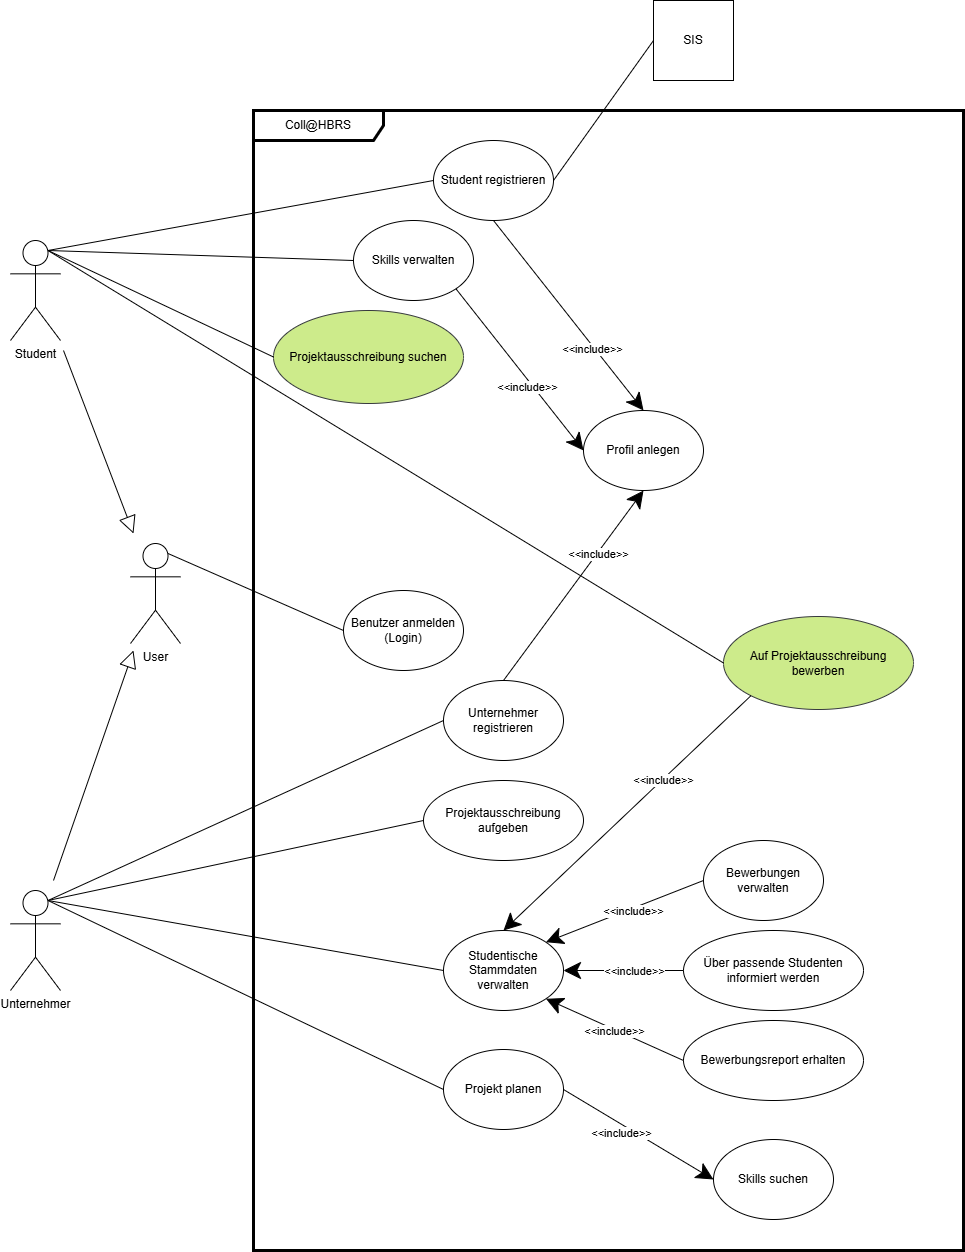

The diagram above was exported from draw.io. Its source (the exported page's mxGraphModel, read from the mxfile embedded in the PNG):
<mxGraphModel dx="2066" dy="3459" grid="1" gridSize="10" guides="1" tooltips="1" connect="1" arrows="1" fold="1" page="1" pageScale="1" pageWidth="827" pageHeight="1169" math="0" shadow="0">
  <root>
    <mxCell id="0" />
    <mxCell id="1" parent="0" />
    <mxCell id="3VADzgegNXtaLok6XE7a-2" value="Student" style="shape=umlActor;verticalLabelPosition=bottom;verticalAlign=top;html=1;" parent="1" vertex="1">
      <mxGeometry x="57" y="-960" width="50" height="100" as="geometry" />
    </mxCell>
    <mxCell id="3VADzgegNXtaLok6XE7a-3" value="Coll@HBRS" style="shape=umlFrame;whiteSpace=wrap;html=1;pointerEvents=0;width=130;height=30;strokeWidth=3;" parent="1" vertex="1">
      <mxGeometry x="300" y="-1090" width="710" height="1140" as="geometry" />
    </mxCell>
    <mxCell id="3VADzgegNXtaLok6XE7a-4" value="Unternehmer" style="shape=umlActor;verticalLabelPosition=bottom;verticalAlign=top;html=1;" parent="1" vertex="1">
      <mxGeometry x="57" y="-310" width="50" height="100" as="geometry" />
    </mxCell>
    <mxCell id="3VADzgegNXtaLok6XE7a-14" value="&lt;div&gt;SIS&lt;/div&gt;" style="whiteSpace=wrap;html=1;aspect=fixed;" parent="1" vertex="1">
      <mxGeometry x="700" y="-1200" width="80" height="80" as="geometry" />
    </mxCell>
    <mxCell id="3VADzgegNXtaLok6XE7a-19" value="User" style="shape=umlActor;verticalLabelPosition=bottom;verticalAlign=top;html=1;" parent="1" vertex="1">
      <mxGeometry x="177" y="-657" width="50" height="100" as="geometry" />
    </mxCell>
    <mxCell id="h5WbwEivzvuJbHvoYIFW-6" value="" style="endArrow=block;html=1;rounded=0;endFill=0;endSize=15;" parent="1" edge="1">
      <mxGeometry width="50" height="50" relative="1" as="geometry">
        <mxPoint x="100" y="-320" as="sourcePoint" />
        <mxPoint x="180" y="-550" as="targetPoint" />
      </mxGeometry>
    </mxCell>
    <mxCell id="h5WbwEivzvuJbHvoYIFW-7" value="" style="endArrow=block;html=1;rounded=0;endFill=0;endSize=15;" parent="1" edge="1">
      <mxGeometry width="50" height="50" relative="1" as="geometry">
        <mxPoint x="110" y="-850" as="sourcePoint" />
        <mxPoint x="180" y="-667" as="targetPoint" />
      </mxGeometry>
    </mxCell>
    <mxCell id="h5WbwEivzvuJbHvoYIFW-8" value="Student registrieren" style="ellipse;whiteSpace=wrap;html=1;" parent="1" vertex="1">
      <mxGeometry x="480" y="-1060" width="120" height="80" as="geometry" />
    </mxCell>
    <mxCell id="h5WbwEivzvuJbHvoYIFW-16" value="Benutzer anmelden (Login)" style="ellipse;whiteSpace=wrap;html=1;" parent="1" vertex="1">
      <mxGeometry x="390" y="-610" width="120" height="80" as="geometry" />
    </mxCell>
    <mxCell id="h5WbwEivzvuJbHvoYIFW-19" value="Skills verwalten" style="ellipse;whiteSpace=wrap;html=1;" parent="1" vertex="1">
      <mxGeometry x="400" y="-980" width="120" height="80" as="geometry" />
    </mxCell>
    <mxCell id="h5WbwEivzvuJbHvoYIFW-21" value="Profil anlegen" style="ellipse;whiteSpace=wrap;html=1;" parent="1" vertex="1">
      <mxGeometry x="630" y="-790" width="120" height="80" as="geometry" />
    </mxCell>
    <mxCell id="h5WbwEivzvuJbHvoYIFW-24" value="Unternehmer registrieren" style="ellipse;whiteSpace=wrap;html=1;" parent="1" vertex="1">
      <mxGeometry x="490" y="-520" width="120" height="80" as="geometry" />
    </mxCell>
    <mxCell id="h5WbwEivzvuJbHvoYIFW-30" value="" style="endArrow=none;html=1;rounded=0;exitX=0.75;exitY=0.1;exitDx=0;exitDy=0;exitPerimeter=0;entryX=0;entryY=0.5;entryDx=0;entryDy=0;" parent="1" source="3VADzgegNXtaLok6XE7a-2" target="h5WbwEivzvuJbHvoYIFW-8" edge="1">
      <mxGeometry width="50" height="50" relative="1" as="geometry">
        <mxPoint x="130" y="-930" as="sourcePoint" />
        <mxPoint x="180" y="-980" as="targetPoint" />
      </mxGeometry>
    </mxCell>
    <mxCell id="h5WbwEivzvuJbHvoYIFW-32" value="" style="endArrow=none;html=1;rounded=0;exitX=0.75;exitY=0.1;exitDx=0;exitDy=0;exitPerimeter=0;entryX=0;entryY=0.5;entryDx=0;entryDy=0;" parent="1" source="3VADzgegNXtaLok6XE7a-2" target="h5WbwEivzvuJbHvoYIFW-19" edge="1">
      <mxGeometry width="50" height="50" relative="1" as="geometry">
        <mxPoint x="380" y="-820" as="sourcePoint" />
        <mxPoint x="430" y="-870" as="targetPoint" />
      </mxGeometry>
    </mxCell>
    <mxCell id="h5WbwEivzvuJbHvoYIFW-33" value="" style="endArrow=classic;html=1;rounded=0;exitX=0.5;exitY=1;exitDx=0;exitDy=0;entryX=0.5;entryY=0;entryDx=0;entryDy=0;endSize=15;" parent="1" source="h5WbwEivzvuJbHvoYIFW-8" target="h5WbwEivzvuJbHvoYIFW-21" edge="1">
      <mxGeometry width="50" height="50" relative="1" as="geometry">
        <mxPoint x="520" y="-900" as="sourcePoint" />
        <mxPoint x="570" y="-950" as="targetPoint" />
      </mxGeometry>
    </mxCell>
    <mxCell id="h5WbwEivzvuJbHvoYIFW-34" value="&amp;lt;&amp;lt;include&amp;gt;&amp;gt;" style="edgeLabel;html=1;align=center;verticalAlign=middle;resizable=0;points=[];" parent="h5WbwEivzvuJbHvoYIFW-33" vertex="1" connectable="0">
      <mxGeometry x="0.3414" y="-2" relative="1" as="geometry">
        <mxPoint as="offset" />
      </mxGeometry>
    </mxCell>
    <mxCell id="h5WbwEivzvuJbHvoYIFW-35" value="" style="endArrow=none;html=1;rounded=0;exitX=1;exitY=0.5;exitDx=0;exitDy=0;entryX=0;entryY=0.5;entryDx=0;entryDy=0;" parent="1" source="h5WbwEivzvuJbHvoYIFW-8" target="3VADzgegNXtaLok6XE7a-14" edge="1">
      <mxGeometry width="50" height="50" relative="1" as="geometry">
        <mxPoint x="610" y="-970" as="sourcePoint" />
        <mxPoint x="660" y="-1020" as="targetPoint" />
      </mxGeometry>
    </mxCell>
    <mxCell id="h5WbwEivzvuJbHvoYIFW-36" value="" style="endArrow=classic;html=1;rounded=0;exitX=0.5;exitY=0;exitDx=0;exitDy=0;entryX=0.5;entryY=1;entryDx=0;entryDy=0;endSize=15;" parent="1" source="h5WbwEivzvuJbHvoYIFW-24" target="h5WbwEivzvuJbHvoYIFW-21" edge="1">
      <mxGeometry width="50" height="50" relative="1" as="geometry">
        <mxPoint x="500" y="-620" as="sourcePoint" />
        <mxPoint x="550" y="-670" as="targetPoint" />
      </mxGeometry>
    </mxCell>
    <mxCell id="h5WbwEivzvuJbHvoYIFW-37" value="&amp;lt;&amp;lt;include&amp;gt;&amp;gt;" style="edgeLabel;html=1;align=center;verticalAlign=middle;resizable=0;points=[];" parent="h5WbwEivzvuJbHvoYIFW-36" vertex="1" connectable="0">
      <mxGeometry x="0.3422" y="-1" relative="1" as="geometry">
        <mxPoint as="offset" />
      </mxGeometry>
    </mxCell>
    <mxCell id="h5WbwEivzvuJbHvoYIFW-39" value="" style="endArrow=none;html=1;rounded=0;exitX=0.75;exitY=0.1;exitDx=0;exitDy=0;exitPerimeter=0;entryX=0;entryY=0.5;entryDx=0;entryDy=0;" parent="1" source="3VADzgegNXtaLok6XE7a-19" target="h5WbwEivzvuJbHvoYIFW-16" edge="1">
      <mxGeometry width="50" height="50" relative="1" as="geometry">
        <mxPoint x="380" y="-620" as="sourcePoint" />
        <mxPoint x="430" y="-670" as="targetPoint" />
      </mxGeometry>
    </mxCell>
    <mxCell id="h5WbwEivzvuJbHvoYIFW-40" value="" style="endArrow=none;html=1;rounded=0;exitX=0.75;exitY=0.1;exitDx=0;exitDy=0;exitPerimeter=0;entryX=0;entryY=0.5;entryDx=0;entryDy=0;" parent="1" source="3VADzgegNXtaLok6XE7a-4" target="h5WbwEivzvuJbHvoYIFW-24" edge="1">
      <mxGeometry width="50" height="50" relative="1" as="geometry">
        <mxPoint x="210" y="-430" as="sourcePoint" />
        <mxPoint x="260" y="-480" as="targetPoint" />
      </mxGeometry>
    </mxCell>
    <mxCell id="h5WbwEivzvuJbHvoYIFW-41" value="Projektausschreibung aufgeben" style="ellipse;whiteSpace=wrap;html=1;" parent="1" vertex="1">
      <mxGeometry x="470" y="-420" width="160" height="80" as="geometry" />
    </mxCell>
    <mxCell id="h5WbwEivzvuJbHvoYIFW-42" value="" style="endArrow=none;html=1;rounded=0;exitX=0.75;exitY=0.1;exitDx=0;exitDy=0;exitPerimeter=0;entryX=0;entryY=0.5;entryDx=0;entryDy=0;" parent="1" source="3VADzgegNXtaLok6XE7a-4" target="h5WbwEivzvuJbHvoYIFW-41" edge="1">
      <mxGeometry width="50" height="50" relative="1" as="geometry">
        <mxPoint x="380" y="-437" as="sourcePoint" />
        <mxPoint x="775" y="-440" as="targetPoint" />
      </mxGeometry>
    </mxCell>
    <mxCell id="h5WbwEivzvuJbHvoYIFW-44" value="Skills suchen" style="ellipse;whiteSpace=wrap;html=1;" parent="1" vertex="1">
      <mxGeometry x="760" y="-61" width="120" height="80" as="geometry" />
    </mxCell>
    <mxCell id="h5WbwEivzvuJbHvoYIFW-47" value="Projekt planen" style="ellipse;whiteSpace=wrap;html=1;" parent="1" vertex="1">
      <mxGeometry x="490" y="-151" width="120" height="80" as="geometry" />
    </mxCell>
    <mxCell id="h5WbwEivzvuJbHvoYIFW-50" value="" style="endArrow=none;html=1;rounded=0;exitX=0.75;exitY=0.1;exitDx=0;exitDy=0;exitPerimeter=0;entryX=0;entryY=0.5;entryDx=0;entryDy=0;" parent="1" source="3VADzgegNXtaLok6XE7a-4" target="h5WbwEivzvuJbHvoYIFW-47" edge="1">
      <mxGeometry width="50" height="50" relative="1" as="geometry">
        <mxPoint x="360" y="-290" as="sourcePoint" />
        <mxPoint x="755" y="-200" as="targetPoint" />
      </mxGeometry>
    </mxCell>
    <mxCell id="h5WbwEivzvuJbHvoYIFW-59" value="" style="endArrow=classic;html=1;rounded=0;exitX=1;exitY=0.5;exitDx=0;exitDy=0;entryX=0;entryY=0.5;entryDx=0;entryDy=0;endSize=15;" parent="1" source="h5WbwEivzvuJbHvoYIFW-47" target="h5WbwEivzvuJbHvoYIFW-44" edge="1">
      <mxGeometry width="50" height="50" relative="1" as="geometry">
        <mxPoint x="690" y="-110" as="sourcePoint" />
        <mxPoint x="740" y="-160" as="targetPoint" />
      </mxGeometry>
    </mxCell>
    <mxCell id="h5WbwEivzvuJbHvoYIFW-60" value="&amp;lt;&amp;lt;include&amp;gt;&amp;gt;" style="edgeLabel;html=1;align=center;verticalAlign=middle;resizable=0;points=[];" parent="h5WbwEivzvuJbHvoYIFW-59" vertex="1" connectable="0">
      <mxGeometry x="0.3074" y="3" relative="1" as="geometry">
        <mxPoint x="-42" y="-13" as="offset" />
      </mxGeometry>
    </mxCell>
    <mxCell id="h5WbwEivzvuJbHvoYIFW-61" value="Studentische Stammdaten verwalten" style="ellipse;whiteSpace=wrap;html=1;" parent="1" vertex="1">
      <mxGeometry x="490" y="-270" width="120" height="80" as="geometry" />
    </mxCell>
    <mxCell id="h5WbwEivzvuJbHvoYIFW-62" value="" style="endArrow=none;html=1;rounded=0;exitX=0.75;exitY=0.1;exitDx=0;exitDy=0;exitPerimeter=0;entryX=0;entryY=0.5;entryDx=0;entryDy=0;" parent="1" source="3VADzgegNXtaLok6XE7a-4" target="h5WbwEivzvuJbHvoYIFW-61" edge="1">
      <mxGeometry width="50" height="50" relative="1" as="geometry">
        <mxPoint x="450" y="-81" as="sourcePoint" />
        <mxPoint x="825" y="-310" as="targetPoint" />
      </mxGeometry>
    </mxCell>
    <mxCell id="h5WbwEivzvuJbHvoYIFW-63" value="Bewerbungen verwalten" style="ellipse;whiteSpace=wrap;html=1;" parent="1" vertex="1">
      <mxGeometry x="750" y="-360" width="120" height="80" as="geometry" />
    </mxCell>
    <mxCell id="h5WbwEivzvuJbHvoYIFW-65" value="" style="endArrow=classic;html=1;rounded=0;exitX=0;exitY=0.5;exitDx=0;exitDy=0;endSize=15;entryX=1;entryY=0;entryDx=0;entryDy=0;" parent="1" source="h5WbwEivzvuJbHvoYIFW-63" target="h5WbwEivzvuJbHvoYIFW-61" edge="1">
      <mxGeometry width="50" height="50" relative="1" as="geometry">
        <mxPoint x="710" y="-60" as="sourcePoint" />
        <mxPoint x="880" y="10" as="targetPoint" />
      </mxGeometry>
    </mxCell>
    <mxCell id="h5WbwEivzvuJbHvoYIFW-66" value="&amp;lt;&amp;lt;include&amp;gt;&amp;gt;" style="edgeLabel;html=1;align=center;verticalAlign=middle;resizable=0;points=[];" parent="h5WbwEivzvuJbHvoYIFW-65" vertex="1" connectable="0">
      <mxGeometry x="0.3074" y="3" relative="1" as="geometry">
        <mxPoint x="32" y="-13" as="offset" />
      </mxGeometry>
    </mxCell>
    <mxCell id="h5WbwEivzvuJbHvoYIFW-68" value="Über passende Studenten informiert werden" style="ellipse;whiteSpace=wrap;html=1;" parent="1" vertex="1">
      <mxGeometry x="730" y="-270" width="180" height="80" as="geometry" />
    </mxCell>
    <mxCell id="h5WbwEivzvuJbHvoYIFW-69" value="" style="endArrow=classic;html=1;rounded=0;exitX=0;exitY=0.5;exitDx=0;exitDy=0;endSize=15;entryX=1;entryY=0.5;entryDx=0;entryDy=0;" parent="1" source="h5WbwEivzvuJbHvoYIFW-68" target="h5WbwEivzvuJbHvoYIFW-61" edge="1">
      <mxGeometry width="50" height="50" relative="1" as="geometry">
        <mxPoint x="690" y="-148" as="sourcePoint" />
        <mxPoint x="848" y="-210" as="targetPoint" />
      </mxGeometry>
    </mxCell>
    <mxCell id="h5WbwEivzvuJbHvoYIFW-70" value="&amp;lt;&amp;lt;include&amp;gt;&amp;gt;" style="edgeLabel;html=1;align=center;verticalAlign=middle;resizable=0;points=[];" parent="h5WbwEivzvuJbHvoYIFW-69" vertex="1" connectable="0">
      <mxGeometry x="0.3074" y="3" relative="1" as="geometry">
        <mxPoint x="28" y="-3" as="offset" />
      </mxGeometry>
    </mxCell>
    <mxCell id="h5WbwEivzvuJbHvoYIFW-72" value="Bewerbungsreport erhalten" style="ellipse;whiteSpace=wrap;html=1;" parent="1" vertex="1">
      <mxGeometry x="730" y="-180" width="180" height="80" as="geometry" />
    </mxCell>
    <mxCell id="h5WbwEivzvuJbHvoYIFW-73" value="" style="endArrow=classic;html=1;rounded=0;exitX=0;exitY=0.5;exitDx=0;exitDy=0;endSize=15;entryX=1;entryY=1;entryDx=0;entryDy=0;" parent="1" source="h5WbwEivzvuJbHvoYIFW-72" target="h5WbwEivzvuJbHvoYIFW-61" edge="1">
      <mxGeometry width="50" height="50" relative="1" as="geometry">
        <mxPoint x="700" y="-220" as="sourcePoint" />
        <mxPoint x="650" y="240" as="targetPoint" />
      </mxGeometry>
    </mxCell>
    <mxCell id="h5WbwEivzvuJbHvoYIFW-74" value="&amp;lt;&amp;lt;include&amp;gt;&amp;gt;" style="edgeLabel;html=1;align=center;verticalAlign=middle;resizable=0;points=[];" parent="h5WbwEivzvuJbHvoYIFW-73" vertex="1" connectable="0">
      <mxGeometry x="0.3074" y="3" relative="1" as="geometry">
        <mxPoint x="22" y="8" as="offset" />
      </mxGeometry>
    </mxCell>
    <mxCell id="h5WbwEivzvuJbHvoYIFW-77" value="" style="endArrow=classic;html=1;rounded=0;exitX=1;exitY=1;exitDx=0;exitDy=0;entryX=0;entryY=0.5;entryDx=0;entryDy=0;endSize=15;" parent="1" source="h5WbwEivzvuJbHvoYIFW-19" target="h5WbwEivzvuJbHvoYIFW-21" edge="1">
      <mxGeometry width="50" height="50" relative="1" as="geometry">
        <mxPoint x="590" y="-930" as="sourcePoint" />
        <mxPoint x="660" y="-770" as="targetPoint" />
      </mxGeometry>
    </mxCell>
    <mxCell id="h5WbwEivzvuJbHvoYIFW-78" value="&amp;lt;&amp;lt;include&amp;gt;&amp;gt;" style="edgeLabel;html=1;align=center;verticalAlign=middle;resizable=0;points=[];" parent="h5WbwEivzvuJbHvoYIFW-77" vertex="1" connectable="0">
      <mxGeometry x="0.3414" y="-2" relative="1" as="geometry">
        <mxPoint x="-13" y="-11" as="offset" />
      </mxGeometry>
    </mxCell>
    <mxCell id="-wRG0-pwT2VOUKej84C0-1" value="Projektausschreibung suchen" style="ellipse;whiteSpace=wrap;html=1;fillColor=#cdeb8b;strokeColor=#36393d;" vertex="1" parent="1">
      <mxGeometry x="320" y="-890" width="190" height="93" as="geometry" />
    </mxCell>
    <mxCell id="-wRG0-pwT2VOUKej84C0-2" value="" style="endArrow=none;html=1;rounded=0;exitX=0.75;exitY=0.1;exitDx=0;exitDy=0;exitPerimeter=0;entryX=0;entryY=0.5;entryDx=0;entryDy=0;" edge="1" parent="1" source="3VADzgegNXtaLok6XE7a-2" target="-wRG0-pwT2VOUKej84C0-1">
      <mxGeometry width="50" height="50" relative="1" as="geometry">
        <mxPoint x="150" y="-890" as="sourcePoint" />
        <mxPoint x="425" y="-790" as="targetPoint" />
      </mxGeometry>
    </mxCell>
    <mxCell id="-wRG0-pwT2VOUKej84C0-3" value="Auf Projektausschreibung bewerben" style="ellipse;whiteSpace=wrap;html=1;fillColor=#cdeb8b;strokeColor=#36393d;" vertex="1" parent="1">
      <mxGeometry x="770" y="-584" width="190" height="93" as="geometry" />
    </mxCell>
    <mxCell id="-wRG0-pwT2VOUKej84C0-5" value="" style="endArrow=none;html=1;rounded=0;exitX=0.75;exitY=0.1;exitDx=0;exitDy=0;exitPerimeter=0;entryX=0;entryY=0.5;entryDx=0;entryDy=0;" edge="1" parent="1" source="3VADzgegNXtaLok6XE7a-2" target="-wRG0-pwT2VOUKej84C0-3">
      <mxGeometry width="50" height="50" relative="1" as="geometry">
        <mxPoint x="210" y="-870" as="sourcePoint" />
        <mxPoint x="465" y="-733" as="targetPoint" />
      </mxGeometry>
    </mxCell>
    <mxCell id="-wRG0-pwT2VOUKej84C0-6" value="" style="endArrow=classic;html=1;rounded=0;exitX=0;exitY=1;exitDx=0;exitDy=0;endSize=15;entryX=0.5;entryY=0;entryDx=0;entryDy=0;" edge="1" parent="1" source="-wRG0-pwT2VOUKej84C0-3" target="h5WbwEivzvuJbHvoYIFW-61">
      <mxGeometry width="50" height="50" relative="1" as="geometry">
        <mxPoint x="938" y="-330" as="sourcePoint" />
        <mxPoint x="780" y="-268" as="targetPoint" />
      </mxGeometry>
    </mxCell>
    <mxCell id="-wRG0-pwT2VOUKej84C0-7" value="&amp;lt;&amp;lt;include&amp;gt;&amp;gt;" style="edgeLabel;html=1;align=center;verticalAlign=middle;resizable=0;points=[];" vertex="1" connectable="0" parent="-wRG0-pwT2VOUKej84C0-6">
      <mxGeometry x="0.3074" y="3" relative="1" as="geometry">
        <mxPoint x="72" y="-71" as="offset" />
      </mxGeometry>
    </mxCell>
  </root>
</mxGraphModel>